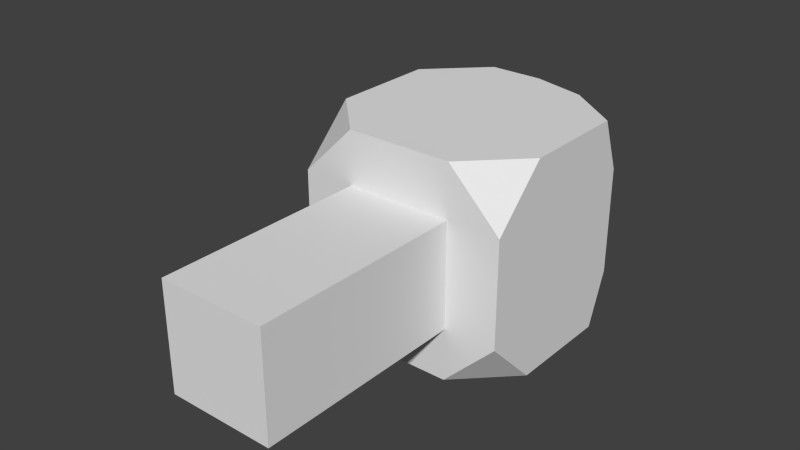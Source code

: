 # Source: Player25D_PH.blend  (saved by Blender 2.77.0; exported with 4.5.12 LTS)
import bpy
from mathutils import Matrix  # noqa: F401  (used for matrix-valued properties, if any)

bpy.ops.wm.read_factory_settings(use_empty=True)
scene = bpy.context.scene
scene.name = 'Scene'

# ---- collections
col_collection_1 = bpy.data.collections.new('Collection 1'); scene.collection.children.link(col_collection_1)

# ---- materials (node trees are filled in below, after node groups)
mat_25dplayer_mat_ph = bpy.data.materials.new('25DPlayer_Mat_PH')
mat_25dplayer_mat_ph.alpha_threshold = 0.0
mat_25dplayer_mat_ph.use_transparent_shadow = False
mat_25dplayer_mat_ph.roughness = 0.5
mat_25dplayer_mat_ph.line_color = (0.0, 0.0, 0.0, 1.0)
mat_25dplayer_mat_ph_2 = bpy.data.materials.new('25DPlayer_Mat_PH_2')
mat_25dplayer_mat_ph_2.alpha_threshold = 0.0
mat_25dplayer_mat_ph_2.use_transparent_shadow = False
mat_25dplayer_mat_ph_2.diffuse_color = (0.8, 0.02865, 0.2752, 1.0)
mat_25dplayer_mat_ph_2.roughness = 0.5

# ---- material node trees

# ---- world
world_world = bpy.data.worlds.new('World'); scene.world = world_world
world_world.color = (0.05088, 0.05088, 0.05088)
world_world.use_sun_shadow = False
world_world.sun_shadow_jitter_overblur = 0.0
world_world.cycles.sampling_method = 'NONE'
world_world.cycles.sample_map_resolution = 256

# ---- meshes
me_cube = bpy.data.meshes.new('Cube')
me_cube.from_pydata([(0.5079, 0.2781, 0.5), (0.007884, 0.7781, 0.5), (0.007884, -0.2219, 0.5), (-0.4921, 0.2781, 0.5), (0.007884, 0.2781, 0.5), (0.5079, 0.622, 0.25), (0.5079, 0.02807, 0.5), (-0.2421, 0.7781, 0.5), (-0.2421, -0.2219, 0.5), (-0.6099, 0.7781, 0.25), (-0.4921, 0.02807, 0.5), (0.5079, 0.5281, 0.5), (0.2579, 0.7137, 0.5), (0.5079, -0.2219, 0.25), (0.2579, -0.2219, 0.5), (-0.4921, 0.5281, 0.5), (-0.4921, -0.2219, 0.25), (0.007884, -0.2219, 0.25), (0.007884, 0.02807, 0.5), (0.007884, 0.5281, 0.5), (0.2579, 0.2781, 0.5), (-0.2421, 0.2781, 0.5), (0.007884, 0.7781, 0.25), (0.5079, 0.2781, 0.25), (0.5079, 0.5281, 0.25), (0.2579, 0.7137, 0.25), (-0.2421, 0.5281, 0.5), (0.2579, 0.5281, 0.5), (0.2579, 0.02807, 0.5), (-0.2421, -0.2219, 0.25), (0.2579, -0.2219, 0.25), (-0.2421, 0.02807, 0.5), (-0.2421, 0.7781, 0.25), (0.5079, 0.02807, 0.25), (0.5079, 0.622, 3.446e-08), (0.5079, 0.2781, -0.5), (0.007884, 0.7781, -0.5), (0.5079, -0.2219, 7.817e-08), (0.007884, -0.2219, -0.5), (-0.8473, 0.9915, -9.252e-09), (-0.4921, 0.2781, -0.5), (-0.4921, -0.2219, 3.446e-08), (0.007884, 0.2781, -0.5), (0.007884, 1.234, 1.26e-08), (0.5079, 0.1399, 5.632e-08), (0.5079, 0.622, -0.25), (0.5079, 0.02807, -0.5), (-0.2421, 0.7781, -0.5), (-0.2421, -0.2219, -0.5), (-0.6099, 0.7781, -0.25), (-0.4921, 0.02807, -0.5), (0.5079, 0.5281, -0.5), (0.2579, 0.7137, -0.5), (0.5079, -0.2219, -0.25), (0.2579, -0.2219, -0.5), (-0.4921, 0.5281, -0.5), (-0.4921, -0.2219, -0.25), (0.007884, -0.2219, -0.25), (0.2579, -0.2219, 6.724e-08), (-0.2421, -0.2219, 4.539e-08), (0.007884, 0.02807, -0.5), (0.007884, 0.5281, -0.5), (0.2579, 0.2781, -0.5), (-0.2421, 0.2781, -0.5), (0.007884, 0.7781, -0.25), (0.2579, 0.7137, 2.353e-08), (-0.2421, 0.7781, 1.676e-09), (0.5079, -0.0437, 6.724e-08), (0.5079, 0.3899, 4.539e-08), (0.5079, 0.2781, -0.25), (0.5079, 0.5281, -0.25), (0.2579, 0.7137, -0.25), (-0.2421, 0.5281, -0.5), (0.2579, 0.5281, -0.5), (0.2579, 0.02807, -0.5), (-0.2421, -0.2219, -0.25), (0.2579, -0.2219, -0.25), (-0.2421, 0.02807, -0.5), (-0.2421, 0.7781, -0.25), (0.5079, 0.02807, -0.25), (0.007884, -1.222, 0.25), (0.007884, -1.222, 1e-07), (-0.2421, -1.222, 8.91e-08), (0.2579, -1.222, 1.11e-07), (-0.2421, -1.222, 0.25), (0.2579, -1.222, 0.25), (0.007884, -1.222, -0.25), (-0.2421, -1.222, -0.25), (0.2579, -1.222, -0.25), (-0.8205, 0.2781, 1.26e-08)], [], [(17, 80, 85), (16, 41, 59), (18, 2, 14), (19, 4, 20), (15, 3, 21), (22, 1, 12), (24, 11, 0), (68, 24, 23), (34, 5, 24), (30, 17, 85), (65, 25, 5), (43, 22, 25), (26, 21, 4), (7, 26, 19), (27, 20, 0), (12, 27, 11), (1, 19, 27), (20, 28, 6), (4, 18, 28), (29, 59, 82), (8, 29, 17), (30, 58, 37), (14, 30, 13), (2, 17, 30), (31, 8, 2), (21, 31, 18), (3, 10, 31), (32, 7, 1), (66, 32, 22), (39, 9, 32), (33, 13, 37), (23, 33, 67), (23, 0, 6), (33, 6, 13), (32, 9, 7), (31, 10, 8), (76, 88, 86), (29, 16, 59), (28, 18, 14), (27, 19, 20), (26, 15, 21), (25, 22, 12), (23, 24, 0), (44, 68, 23), (68, 34, 24), (24, 5, 11), (34, 65, 5), (65, 43, 25), (19, 26, 4), (1, 7, 19), (11, 27, 0), (12, 1, 27), (0, 20, 6), (20, 4, 28), (29, 84, 80), (2, 8, 17), (13, 30, 37), (14, 2, 30), (18, 31, 2), (4, 21, 18), (21, 3, 31), (22, 32, 1), (43, 66, 22), (66, 39, 32), (84, 29, 82), (67, 33, 37), (44, 23, 67), (33, 23, 6), (52, 45, 51), (48, 75, 56), (47, 55, 49), (30, 85, 83), (56, 59, 41), (60, 54, 38), (61, 62, 42), (55, 63, 40), (64, 52, 36), (70, 35, 51), (68, 69, 70), (34, 70, 45), (54, 74, 46), (52, 71, 45), (65, 45, 71), (43, 71, 64), (72, 42, 63), (47, 61, 72), (47, 72, 55), (73, 35, 62), (52, 51, 73), (36, 73, 61), (12, 5, 25), (62, 46, 74), (42, 74, 60), (75, 87, 82), (48, 57, 75), (7, 15, 26), (76, 37, 58), (54, 53, 76), (38, 76, 57), (77, 38, 48), (63, 60, 77), (40, 77, 50), (78, 36, 47), (66, 64, 78), (39, 78, 49), (79, 37, 53), (69, 67, 79), (69, 46, 35), (79, 53, 46), (78, 47, 49), (77, 48, 50), (57, 86, 87), (75, 59, 56), (74, 54, 60), (73, 62, 61), (72, 63, 55), (71, 52, 64), (69, 35, 70), (44, 69, 68), (68, 70, 34), (70, 51, 45), (14, 13, 6), (34, 45, 65), (65, 71, 43), (61, 42, 72), (36, 61, 47), (8, 10, 16), (51, 35, 73), (12, 11, 5), (52, 73, 36), (54, 46, 53), (35, 46, 62), (62, 74, 42), (58, 83, 88), (38, 57, 48), (48, 56, 50), (53, 37, 76), (14, 6, 28), (54, 76, 38), (60, 38, 77), (42, 60, 63), (63, 77, 40), (64, 36, 78), (43, 64, 66), (66, 78, 39), (57, 76, 86), (67, 37, 79), (44, 67, 69), (79, 46, 69), (80, 81, 83), (84, 82, 81), (85, 80, 83), (80, 84, 81), (86, 83, 81), (87, 81, 82), (88, 83, 86), (86, 81, 87), (17, 29, 80), (58, 30, 83), (59, 75, 82), (75, 57, 87), (76, 58, 88), (49, 55, 89), (15, 9, 89), (89, 50, 56), (16, 10, 89), (40, 89, 55), (39, 49, 89), (7, 9, 15), (39, 89, 9), (89, 3, 15), (56, 41, 89), (89, 40, 50), (8, 16, 29), (89, 41, 16), (10, 3, 89)])
me_cube.materials.append(mat_25dplayer_mat_ph)
me_cube.materials.append(mat_25dplayer_mat_ph_2)
me_cube.use_remesh_preserve_volume = False
me_cube.use_remesh_preserve_attributes = False
me_cube.use_mirror_vertex_groups = False
me_cube.update()

# ---- objects
ob_cube = bpy.data.objects.new('Cube', me_cube)

# ---- transforms, parenting, visibility, modifiers, constraints
ob_cube.location = (0.0, 0.0, 0.0)
ob_cube.lock_rotations_4d = False
ob_cube.empty_display_type = 'ARROWS'
ob_cube.lineart.crease_threshold = 0.0

# ---- collection membership
col_collection_1.objects.link(ob_cube)

# ---- scene / render settings (as saved in the file)
scene.frame_start = 1; scene.frame_end = 250; scene.frame_set(1)
scene.render.engine = 'BLENDER_EEVEE_NEXT'
scene.render.resolution_percentage = 50
scene.render.dither_intensity = 0.0
scene.cycles.use_denoising = False
scene.cycles.samples = 10
scene.cycles.sampling_pattern = 'TABULATED_SOBOL'
scene.cycles.light_sampling_threshold = 0.0
scene.cycles.use_adaptive_sampling = False
scene.cycles.use_light_tree = False
scene.cycles.blur_glossy = 0.0
scene.cycles.pixel_filter_type = 'GAUSSIAN'
scene.cycles.sample_clamp_indirect = 0.0
scene.view_settings.view_transform = 'Standard'
bpy.context.view_layer.update()

# ---- added for rendering (the .blend has no active camera and no usable light): camera, sun
cam_auto = bpy.data.cameras.new('AutoCamera')
cam_auto.lens = 50.0
cam_auto.sensor_width = 36.0
cam_auto.clip_end = 1000.0
ob_auto_camera = bpy.data.objects.new('AutoCamera', cam_auto)
scene.collection.objects.link(ob_auto_camera)
ob_auto_camera.location = (2.58568, -3.30033, 2.2043)
ob_auto_camera.rotation_euler = (1.09748, -7.21219e-08, 0.694738)
scene.camera = ob_auto_camera
light_auto_sun = bpy.data.lights.new('AutoSun', 'SUN')
light_auto_sun.energy = 3.0
light_auto_sun.angle = 0.0523599
ob_auto_sun = bpy.data.objects.new('AutoSun', light_auto_sun)
scene.collection.objects.link(ob_auto_sun)
ob_auto_sun.rotation_euler = (0.872665, 0.174533, 0.523599)
bpy.context.view_layer.update()
